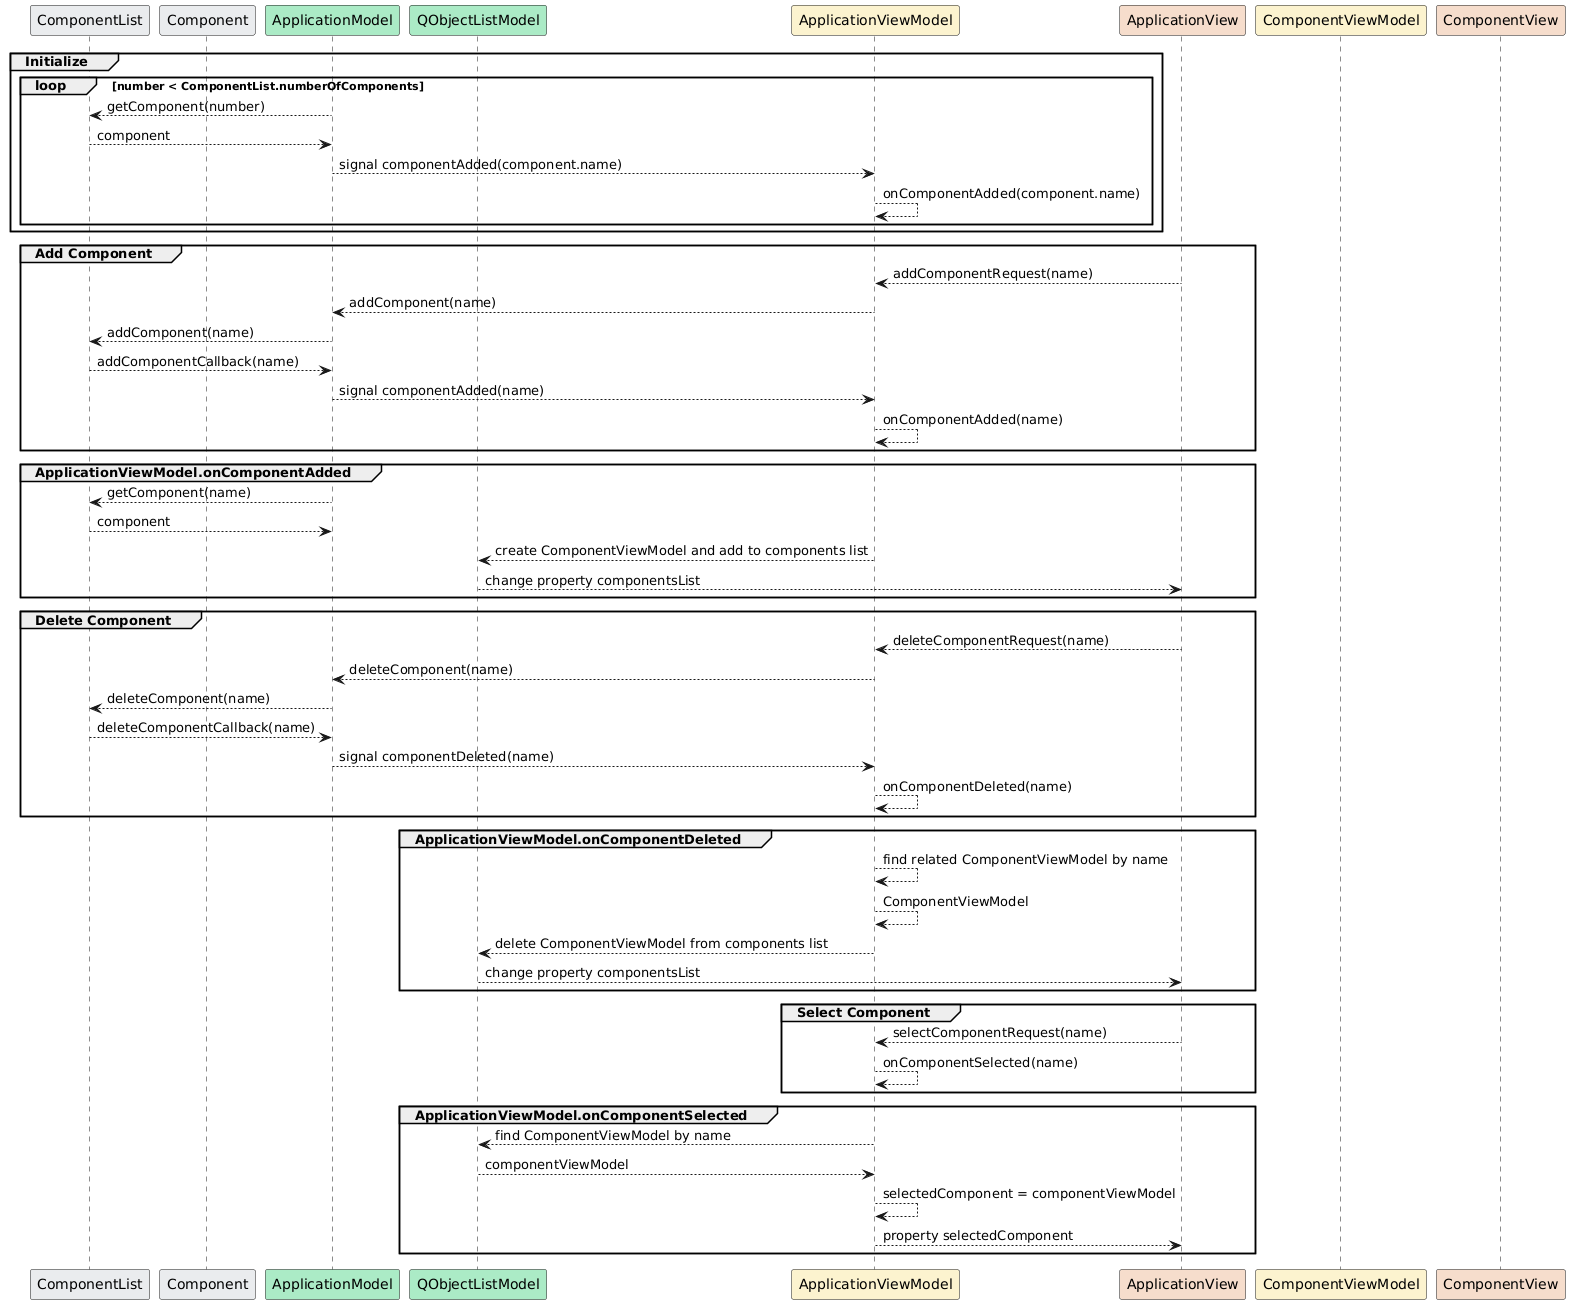

The diagram above was rendered by PlantUML. Its source (embedded in the PNG):
@startuml
participant ComponentList  #eaecee
participant Component  #eaecee

participant ApplicationModel #abebc6
participant QObjectListModel #abebc6

participant ApplicationViewModel #fcf3cf
participant ApplicationView #f6ddcc

participant ComponentViewModel #fcf3cf
participant ComponentView #f6ddcc

group Initialize
	loop number < ComponentList.numberOfComponents
		ApplicationModel --> ComponentList : getComponent(number)
		ComponentList --> ApplicationModel : component
		ApplicationModel --> ApplicationViewModel : signal componentAdded(component.name)
		ApplicationViewModel --> ApplicationViewModel : onComponentAdded(component.name)
	end
end

group Add Component
	ApplicationView --> ApplicationViewModel : addComponentRequest(name)
	ApplicationViewModel --> ApplicationModel : addComponent(name)
	ApplicationModel --> ComponentList : addComponent(name)
	ComponentList --> ApplicationModel : addComponentCallback(name)
	ApplicationModel --> ApplicationViewModel : signal componentAdded(name)
	ApplicationViewModel --> ApplicationViewModel : onComponentAdded(name)
end

group ApplicationViewModel.onComponentAdded
	ApplicationModel --> ComponentList : getComponent(name)
	ComponentList --> ApplicationModel : component
	ApplicationViewModel --> QObjectListModel : create ComponentViewModel and add to components list
	QObjectListModel --> ApplicationView : change property componentsList
end

group Delete Component
	ApplicationView --> ApplicationViewModel : deleteComponentRequest(name)
	ApplicationViewModel --> ApplicationModel : deleteComponent(name)
	ApplicationModel --> ComponentList : deleteComponent(name)
	ComponentList --> ApplicationModel : deleteComponentCallback(name)	
	ApplicationModel --> ApplicationViewModel : signal componentDeleted(name)
	ApplicationViewModel --> ApplicationViewModel : onComponentDeleted(name)	
end

group ApplicationViewModel.onComponentDeleted
	ApplicationViewModel --> ApplicationViewModel : find related ComponentViewModel by name
	ApplicationViewModel --> ApplicationViewModel : ComponentViewModel
	ApplicationViewModel --> QObjectListModel : delete ComponentViewModel from components list
	QObjectListModel --> ApplicationView : change property componentsList
end

group Select Component
	ApplicationView --> ApplicationViewModel : selectComponentRequest(name)
	ApplicationViewModel --> ApplicationViewModel : onComponentSelected(name)
end

group ApplicationViewModel.onComponentSelected
	ApplicationViewModel --> QObjectListModel : find ComponentViewModel by name
	QObjectListModel --> ApplicationViewModel : componentViewModel
	ApplicationViewModel --> ApplicationViewModel : selectedComponent = componentViewModel
	ApplicationViewModel --> ApplicationView : property selectedComponent
end
@enduml